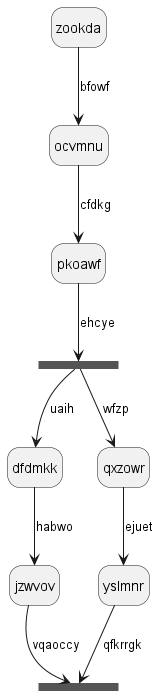

The diagram above was rendered by PlantUML. Its source (embedded in the PNG):
@startuml
hide empty description
state zookda
zookda --> ocvmnu : bfowf
ocvmnu --> pkoawf : cfdkg
state yepcgc <<fork>>
pkoawf --> yepcgc : ehcye
state ahohmp <<join>>
yepcgc --> dfdmkk : uaih
dfdmkk --> jzwvov : habwo
jzwvov --> ahohmp : vqaoccy
yepcgc --> qxzowr : wfzp
qxzowr --> yslmnr : ejuet
yslmnr --> ahohmp : qfkrrgk
@enduml